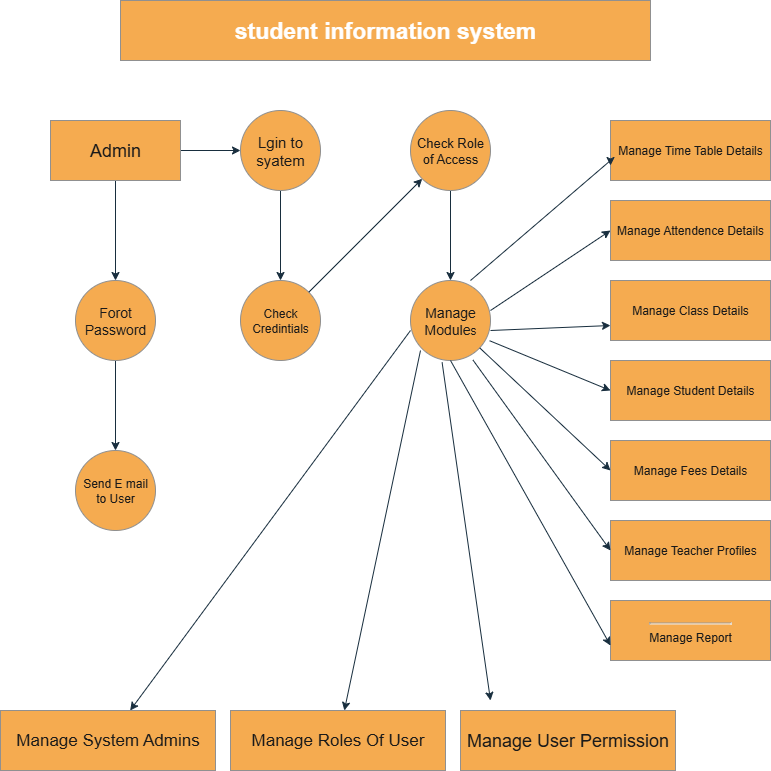

The diagram above was exported from draw.io. Its source (the exported page's mxGraphModel, read from the mxfile embedded in the PNG):
<mxGraphModel dx="928" dy="516" grid="1" gridSize="10" guides="1" tooltips="1" connect="1" arrows="1" fold="1" page="1" pageScale="1" pageWidth="850" pageHeight="1100" math="0" shadow="0">
  <root>
    <mxCell id="0" />
    <mxCell id="1" parent="0" />
    <mxCell id="Cwa-xlH2w23YQ2tBkvvh-1" value="&lt;b style=&quot;&quot;&gt;&lt;font style=&quot;font-size: 23px;&quot;&gt;student information system&lt;/font&gt;&lt;/b&gt;" style="rounded=0;whiteSpace=wrap;html=1;labelBackgroundColor=none;fillColor=#F5AB50;strokeColor=#909090;fontColor=#FFFFFF;" parent="1" vertex="1">
      <mxGeometry x="150" y="40" width="530" height="60" as="geometry" />
    </mxCell>
    <mxCell id="Cwa-xlH2w23YQ2tBkvvh-33" value="" style="edgeStyle=orthogonalEdgeStyle;rounded=0;orthogonalLoop=1;jettySize=auto;html=1;labelBackgroundColor=none;strokeColor=#182E3E;fontColor=default;" parent="1" source="Cwa-xlH2w23YQ2tBkvvh-3" target="Cwa-xlH2w23YQ2tBkvvh-6" edge="1">
      <mxGeometry relative="1" as="geometry" />
    </mxCell>
    <mxCell id="Cwa-xlH2w23YQ2tBkvvh-34" value="" style="edgeStyle=orthogonalEdgeStyle;rounded=0;orthogonalLoop=1;jettySize=auto;html=1;labelBackgroundColor=none;strokeColor=#182E3E;fontColor=default;" parent="1" source="Cwa-xlH2w23YQ2tBkvvh-3" target="Cwa-xlH2w23YQ2tBkvvh-8" edge="1">
      <mxGeometry relative="1" as="geometry" />
    </mxCell>
    <mxCell id="Cwa-xlH2w23YQ2tBkvvh-3" value="&lt;font style=&quot;font-size: 18px;&quot;&gt;Admin&lt;/font&gt;" style="rounded=0;whiteSpace=wrap;html=1;labelBackgroundColor=none;fillColor=#F5AB50;strokeColor=#909090;fontColor=#1A1A1A;" parent="1" vertex="1">
      <mxGeometry x="80" y="160" width="130" height="60" as="geometry" />
    </mxCell>
    <mxCell id="Cwa-xlH2w23YQ2tBkvvh-4" value="&lt;font style=&quot;font-size: 14px;&quot;&gt;Manage Module&lt;/font&gt;s" style="ellipse;whiteSpace=wrap;html=1;aspect=fixed;labelBackgroundColor=none;fillColor=#F5AB50;strokeColor=#909090;fontColor=#1A1A1A;" parent="1" vertex="1">
      <mxGeometry x="440" y="320" width="80" height="80" as="geometry" />
    </mxCell>
    <mxCell id="Cwa-xlH2w23YQ2tBkvvh-5" value="Check Credintials" style="ellipse;whiteSpace=wrap;html=1;aspect=fixed;labelBackgroundColor=none;fillColor=#F5AB50;strokeColor=#909090;fontColor=#1A1A1A;" parent="1" vertex="1">
      <mxGeometry x="270" y="320" width="80" height="80" as="geometry" />
    </mxCell>
    <mxCell id="Cwa-xlH2w23YQ2tBkvvh-26" value="" style="edgeStyle=orthogonalEdgeStyle;rounded=0;orthogonalLoop=1;jettySize=auto;html=1;labelBackgroundColor=none;strokeColor=#182E3E;fontColor=default;" parent="1" source="Cwa-xlH2w23YQ2tBkvvh-6" target="Cwa-xlH2w23YQ2tBkvvh-25" edge="1">
      <mxGeometry relative="1" as="geometry" />
    </mxCell>
    <mxCell id="Cwa-xlH2w23YQ2tBkvvh-6" value="&lt;font style=&quot;font-size: 14px;&quot;&gt;Forot Password&lt;/font&gt;" style="ellipse;whiteSpace=wrap;html=1;aspect=fixed;labelBackgroundColor=none;fillColor=#F5AB50;strokeColor=#909090;fontColor=#1A1A1A;" parent="1" vertex="1">
      <mxGeometry x="105" y="320" width="80" height="80" as="geometry" />
    </mxCell>
    <mxCell id="Cwa-xlH2w23YQ2tBkvvh-36" value="" style="edgeStyle=orthogonalEdgeStyle;rounded=0;orthogonalLoop=1;jettySize=auto;html=1;labelBackgroundColor=none;strokeColor=#182E3E;fontColor=default;" parent="1" source="Cwa-xlH2w23YQ2tBkvvh-7" target="Cwa-xlH2w23YQ2tBkvvh-4" edge="1">
      <mxGeometry relative="1" as="geometry" />
    </mxCell>
    <mxCell id="Cwa-xlH2w23YQ2tBkvvh-7" value="&lt;font style=&quot;font-size: 13px;&quot;&gt;Check Role of Access&lt;/font&gt;" style="ellipse;whiteSpace=wrap;html=1;aspect=fixed;labelBackgroundColor=none;fillColor=#F5AB50;strokeColor=#909090;fontColor=#1A1A1A;" parent="1" vertex="1">
      <mxGeometry x="440" y="150" width="80" height="80" as="geometry" />
    </mxCell>
    <mxCell id="Cwa-xlH2w23YQ2tBkvvh-35" value="" style="edgeStyle=orthogonalEdgeStyle;rounded=0;orthogonalLoop=1;jettySize=auto;html=1;labelBackgroundColor=none;strokeColor=#182E3E;fontColor=default;" parent="1" source="Cwa-xlH2w23YQ2tBkvvh-8" target="Cwa-xlH2w23YQ2tBkvvh-5" edge="1">
      <mxGeometry relative="1" as="geometry" />
    </mxCell>
    <mxCell id="Cwa-xlH2w23YQ2tBkvvh-8" value="&lt;font style=&quot;font-size: 15px;&quot;&gt;Lgin to syatem&lt;/font&gt;" style="ellipse;whiteSpace=wrap;html=1;aspect=fixed;labelBackgroundColor=none;fillColor=#F5AB50;strokeColor=#909090;fontColor=#1A1A1A;" parent="1" vertex="1">
      <mxGeometry x="270" y="150" width="80" height="80" as="geometry" />
    </mxCell>
    <mxCell id="Cwa-xlH2w23YQ2tBkvvh-12" value="Manage Time Table Details" style="rounded=0;whiteSpace=wrap;html=1;labelBackgroundColor=none;fillColor=#F5AB50;strokeColor=#909090;fontColor=#1A1A1A;" parent="1" vertex="1">
      <mxGeometry x="640" y="160" width="160" height="60" as="geometry" />
    </mxCell>
    <mxCell id="Cwa-xlH2w23YQ2tBkvvh-13" value="Manage Attendence Details" style="whiteSpace=wrap;html=1;rounded=0;labelBackgroundColor=none;fillColor=#F5AB50;strokeColor=#909090;fontColor=#1A1A1A;" parent="1" vertex="1">
      <mxGeometry x="640" y="240" width="160" height="60" as="geometry" />
    </mxCell>
    <mxCell id="Cwa-xlH2w23YQ2tBkvvh-15" value="Manage Class Details" style="whiteSpace=wrap;html=1;rounded=0;labelBackgroundColor=none;fillColor=#F5AB50;strokeColor=#909090;fontColor=#1A1A1A;" parent="1" vertex="1">
      <mxGeometry x="640" y="320" width="160" height="60" as="geometry" />
    </mxCell>
    <mxCell id="Cwa-xlH2w23YQ2tBkvvh-17" value="Manage Student Details" style="whiteSpace=wrap;html=1;rounded=0;labelBackgroundColor=none;fillColor=#F5AB50;strokeColor=#909090;fontColor=#1A1A1A;" parent="1" vertex="1">
      <mxGeometry x="640" y="400" width="160" height="60" as="geometry" />
    </mxCell>
    <mxCell id="Cwa-xlH2w23YQ2tBkvvh-19" value="Manage Fees Details" style="whiteSpace=wrap;html=1;rounded=0;labelBackgroundColor=none;fillColor=#F5AB50;strokeColor=#909090;fontColor=#1A1A1A;" parent="1" vertex="1">
      <mxGeometry x="640" y="480" width="160" height="60" as="geometry" />
    </mxCell>
    <mxCell id="Cwa-xlH2w23YQ2tBkvvh-21" value="Manage Teacher Profiles" style="whiteSpace=wrap;html=1;rounded=0;labelBackgroundColor=none;fillColor=#F5AB50;strokeColor=#909090;fontColor=#1A1A1A;" parent="1" vertex="1">
      <mxGeometry x="640" y="560" width="160" height="60" as="geometry" />
    </mxCell>
    <mxCell id="Cwa-xlH2w23YQ2tBkvvh-23" value="&lt;hr id=&quot;null&quot;&gt;Manage Report" style="whiteSpace=wrap;html=1;rounded=0;labelBackgroundColor=none;fillColor=#F5AB50;strokeColor=#909090;fontColor=#1A1A1A;" parent="1" vertex="1">
      <mxGeometry x="640" y="640" width="160" height="60" as="geometry" />
    </mxCell>
    <mxCell id="Cwa-xlH2w23YQ2tBkvvh-25" value="Send E mail to User" style="ellipse;whiteSpace=wrap;html=1;aspect=fixed;labelBackgroundColor=none;fillColor=#F5AB50;strokeColor=#909090;fontColor=#1A1A1A;" parent="1" vertex="1">
      <mxGeometry x="105" y="490" width="80" height="80" as="geometry" />
    </mxCell>
    <mxCell id="Cwa-xlH2w23YQ2tBkvvh-27" value="&lt;font style=&quot;font-size: 17px;&quot;&gt;Manage System Admins&lt;/font&gt;" style="rounded=0;whiteSpace=wrap;html=1;labelBackgroundColor=none;fillColor=#F5AB50;strokeColor=#909090;fontColor=#1A1A1A;" parent="1" vertex="1">
      <mxGeometry x="30" y="750" width="215" height="60" as="geometry" />
    </mxCell>
    <mxCell id="Cwa-xlH2w23YQ2tBkvvh-28" value="&lt;font style=&quot;font-size: 17px;&quot;&gt;Manage Roles Of User&lt;/font&gt;" style="rounded=0;whiteSpace=wrap;html=1;labelBackgroundColor=none;fillColor=#F5AB50;strokeColor=#909090;fontColor=#1A1A1A;" parent="1" vertex="1">
      <mxGeometry x="260" y="750" width="215" height="60" as="geometry" />
    </mxCell>
    <mxCell id="Cwa-xlH2w23YQ2tBkvvh-30" value="&lt;font style=&quot;font-size: 18px;&quot;&gt;Manage User Permission&lt;/font&gt;" style="rounded=0;whiteSpace=wrap;html=1;labelBackgroundColor=none;fillColor=#F5AB50;strokeColor=#909090;fontColor=#1A1A1A;" parent="1" vertex="1">
      <mxGeometry x="490" y="750" width="215" height="60" as="geometry" />
    </mxCell>
    <mxCell id="Cwa-xlH2w23YQ2tBkvvh-37" value="" style="endArrow=classic;html=1;rounded=0;exitX=1;exitY=0;exitDx=0;exitDy=0;labelBackgroundColor=none;strokeColor=#182E3E;fontColor=default;" parent="1" source="Cwa-xlH2w23YQ2tBkvvh-5" target="Cwa-xlH2w23YQ2tBkvvh-7" edge="1">
      <mxGeometry width="50" height="50" relative="1" as="geometry">
        <mxPoint x="360" y="380" as="sourcePoint" />
        <mxPoint x="410" y="330" as="targetPoint" />
        <Array as="points">
          <mxPoint x="390" y="280" />
        </Array>
      </mxGeometry>
    </mxCell>
    <mxCell id="Cwa-xlH2w23YQ2tBkvvh-38" value="" style="endArrow=classic;html=1;rounded=0;entryX=0;entryY=0.75;entryDx=0;entryDy=0;labelBackgroundColor=none;strokeColor=#182E3E;fontColor=default;" parent="1" target="Cwa-xlH2w23YQ2tBkvvh-12" edge="1">
      <mxGeometry width="50" height="50" relative="1" as="geometry">
        <mxPoint x="500" y="320" as="sourcePoint" />
        <mxPoint x="520" y="330" as="targetPoint" />
        <Array as="points">
          <mxPoint x="640" y="200" />
        </Array>
      </mxGeometry>
    </mxCell>
    <mxCell id="Cwa-xlH2w23YQ2tBkvvh-39" value="" style="endArrow=classic;html=1;rounded=0;entryX=0;entryY=0.5;entryDx=0;entryDy=0;labelBackgroundColor=none;strokeColor=#182E3E;fontColor=default;" parent="1" target="Cwa-xlH2w23YQ2tBkvvh-13" edge="1">
      <mxGeometry width="50" height="50" relative="1" as="geometry">
        <mxPoint x="520" y="350" as="sourcePoint" />
        <mxPoint x="570" y="300" as="targetPoint" />
      </mxGeometry>
    </mxCell>
    <mxCell id="Cwa-xlH2w23YQ2tBkvvh-40" value="" style="endArrow=classic;html=1;rounded=0;entryX=0;entryY=0.75;entryDx=0;entryDy=0;labelBackgroundColor=none;strokeColor=#182E3E;fontColor=default;" parent="1" target="Cwa-xlH2w23YQ2tBkvvh-15" edge="1">
      <mxGeometry width="50" height="50" relative="1" as="geometry">
        <mxPoint x="520" y="370" as="sourcePoint" />
        <mxPoint x="570" y="320" as="targetPoint" />
      </mxGeometry>
    </mxCell>
    <mxCell id="Cwa-xlH2w23YQ2tBkvvh-41" value="" style="endArrow=classic;html=1;rounded=0;entryX=0;entryY=0.5;entryDx=0;entryDy=0;exitX=0.989;exitY=0.753;exitDx=0;exitDy=0;exitPerimeter=0;labelBackgroundColor=none;strokeColor=#182E3E;fontColor=default;" parent="1" source="Cwa-xlH2w23YQ2tBkvvh-4" target="Cwa-xlH2w23YQ2tBkvvh-17" edge="1">
      <mxGeometry width="50" height="50" relative="1" as="geometry">
        <mxPoint x="510" y="390" as="sourcePoint" />
        <mxPoint x="560" y="340" as="targetPoint" />
        <Array as="points" />
      </mxGeometry>
    </mxCell>
    <mxCell id="Cwa-xlH2w23YQ2tBkvvh-42" value="" style="endArrow=classic;html=1;rounded=0;entryX=0;entryY=0.5;entryDx=0;entryDy=0;labelBackgroundColor=none;strokeColor=#182E3E;fontColor=default;" parent="1" source="Cwa-xlH2w23YQ2tBkvvh-4" target="Cwa-xlH2w23YQ2tBkvvh-19" edge="1">
      <mxGeometry width="50" height="50" relative="1" as="geometry">
        <mxPoint x="490" y="400" as="sourcePoint" />
        <mxPoint x="540" y="350" as="targetPoint" />
      </mxGeometry>
    </mxCell>
    <mxCell id="Cwa-xlH2w23YQ2tBkvvh-43" value="" style="endArrow=classic;html=1;rounded=0;entryX=0;entryY=0.5;entryDx=0;entryDy=0;exitX=0.78;exitY=0.993;exitDx=0;exitDy=0;exitPerimeter=0;labelBackgroundColor=none;strokeColor=#182E3E;fontColor=default;" parent="1" source="Cwa-xlH2w23YQ2tBkvvh-4" target="Cwa-xlH2w23YQ2tBkvvh-21" edge="1">
      <mxGeometry width="50" height="50" relative="1" as="geometry">
        <mxPoint x="500" y="410" as="sourcePoint" />
        <mxPoint x="520" y="350" as="targetPoint" />
      </mxGeometry>
    </mxCell>
    <mxCell id="Cwa-xlH2w23YQ2tBkvvh-44" value="" style="endArrow=classic;html=1;rounded=0;labelBackgroundColor=none;strokeColor=#182E3E;fontColor=default;" parent="1" target="Cwa-xlH2w23YQ2tBkvvh-28" edge="1">
      <mxGeometry width="50" height="50" relative="1" as="geometry">
        <mxPoint x="450" y="390" as="sourcePoint" />
        <mxPoint x="500" y="340" as="targetPoint" />
      </mxGeometry>
    </mxCell>
    <mxCell id="Cwa-xlH2w23YQ2tBkvvh-45" value="" style="endArrow=classic;html=1;rounded=0;labelBackgroundColor=none;strokeColor=#182E3E;fontColor=default;" parent="1" target="Cwa-xlH2w23YQ2tBkvvh-27" edge="1">
      <mxGeometry width="50" height="50" relative="1" as="geometry">
        <mxPoint x="440" y="370" as="sourcePoint" />
        <mxPoint x="490" y="320" as="targetPoint" />
      </mxGeometry>
    </mxCell>
    <mxCell id="Cwa-xlH2w23YQ2tBkvvh-46" value="" style="endArrow=classic;html=1;rounded=0;exitX=0.395;exitY=1.024;exitDx=0;exitDy=0;exitPerimeter=0;labelBackgroundColor=none;strokeColor=#182E3E;fontColor=default;" parent="1" source="Cwa-xlH2w23YQ2tBkvvh-4" edge="1">
      <mxGeometry width="50" height="50" relative="1" as="geometry">
        <mxPoint x="460.01" y="400" as="sourcePoint" />
        <mxPoint x="520" y="740" as="targetPoint" />
        <Array as="points" />
      </mxGeometry>
    </mxCell>
    <mxCell id="Cwa-xlH2w23YQ2tBkvvh-47" value="" style="endArrow=classic;html=1;rounded=0;exitX=0.5;exitY=1;exitDx=0;exitDy=0;entryX=0;entryY=0.75;entryDx=0;entryDy=0;labelBackgroundColor=none;strokeColor=#182E3E;fontColor=default;" parent="1" source="Cwa-xlH2w23YQ2tBkvvh-4" target="Cwa-xlH2w23YQ2tBkvvh-23" edge="1">
      <mxGeometry width="50" height="50" relative="1" as="geometry">
        <mxPoint x="530" y="540" as="sourcePoint" />
        <mxPoint x="670" y="731" as="targetPoint" />
      </mxGeometry>
    </mxCell>
  </root>
</mxGraphModel>